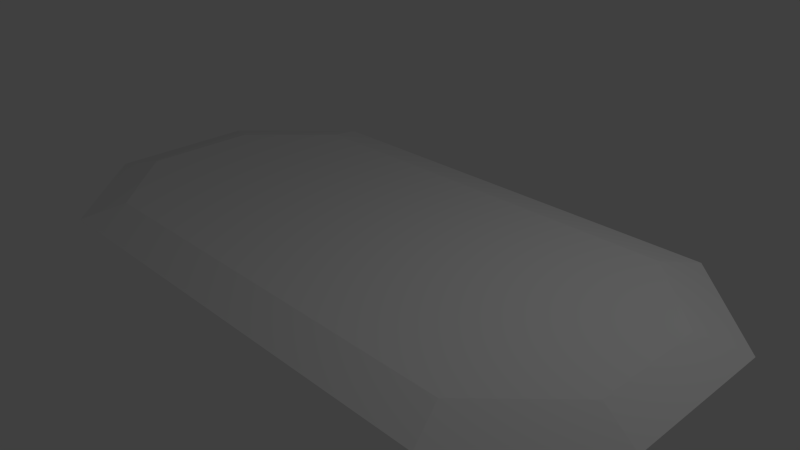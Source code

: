 # Source: LaunchPad.blend  (saved by Blender 2.72.0; exported with 4.5.12 LTS)
import bpy
from mathutils import Matrix  # noqa: F401  (used for matrix-valued properties, if any)

bpy.ops.wm.read_factory_settings(use_empty=True)
scene = bpy.context.scene
scene.name = 'Scene'

# ---- collections
col_collection_1 = bpy.data.collections.new('Collection 1'); scene.collection.children.link(col_collection_1)

# ---- materials (node trees are filled in below, after node groups)
mat_material = bpy.data.materials.new('Material')
mat_material.alpha_threshold = 0.0
mat_material.use_transparent_shadow = False
mat_material.roughness = 0.5
mat_material.line_color = (0.0, 0.0, 0.0, 1.0)

# ---- material node trees

# ---- world
world_world = bpy.data.worlds.new('World'); scene.world = world_world
world_world.color = (0.05088, 0.05088, 0.05088)
world_world.use_sun_shadow = False
world_world.sun_shadow_jitter_overblur = 0.0
world_world.cycles.sampling_method = 'MANUAL'
world_world.cycles.sample_map_resolution = 256

# ---- cameras
cam_camera = bpy.data.cameras.new('Camera')
cam_camera.clip_end = 100.0
cam_camera.lens = 35.0
cam_camera.sensor_width = 32.0
cam_camera.sensor_height = 18.0
cam_camera.ortho_scale = 7.314
cam_camera.dof.focus_distance = 0.0
cam_camera.dof.aperture_fstop = 128.0

# ---- lights
light_lamp = bpy.data.lights.new('Lamp', 'POINT')
light_lamp.transmission_factor = 0.0
light_lamp.cutoff_distance = 30.0
light_lamp.energy = 100.0
light_lamp.shadow_buffer_clip_start = 1.001
light_lamp.shadow_soft_size = 0.1
light_lamp.shadow_maximum_resolution = 0.006
light_lamp.use_absolute_resolution = True
light_lamp.cycles.use_multiple_importance_sampling = False

# ---- meshes
me_cube = bpy.data.meshes.new('Cube')
me_cube.from_pydata([(1.736, 1.306, 0.4105), (2.482, 0.5604, 0.4105), (2.482, -0.5604, 0.4105), (1.736, -1.306, 0.4105), (-1.736, -1.306, 0.4105), (-2.482, -0.5604, 0.4105), (-2.482, 0.5604, 0.4105), (-1.736, 1.306, 0.4105), (2.176, 0.429, 0.7506), (1.605, 1.0, 0.7506), (1.605, -1.0, 0.7506), (2.176, -0.429, 0.7506), (-2.176, -0.429, 0.7506), (-1.605, -1.0, 0.7506), (-1.605, 1.0, 0.7506), (-2.176, 0.429, 0.7506)], [], [(9, 0, 7, 14), (3, 10, 13, 4), (5, 12, 15, 6), (8, 9, 14, 15, 12, 13, 10, 11), (1, 8, 11, 2), (0, 9, 8, 1), (2, 11, 10, 3), (4, 13, 12, 5), (6, 15, 14, 7), (0, 1, 2, 3, 4, 5, 6, 7)])
me_cube.materials.append(mat_material)
me_cube.use_remesh_preserve_volume = False
me_cube.use_remesh_preserve_attributes = False
me_cube.use_mirror_vertex_groups = False
me_cube.update()

# ---- objects
ob_cube = bpy.data.objects.new('Cube', me_cube)
ob_lamp = bpy.data.objects.new('Lamp', light_lamp)
ob_camera = bpy.data.objects.new('Camera', cam_camera)

# ---- transforms, parenting, visibility, modifiers, constraints
ob_cube.location = (-6.905e-08, -9.666e-08, 0.03046)
ob_cube.scale = (1.853, 1.853, 0.4224)
ob_cube.lock_rotations_4d = False
ob_cube.empty_display_type = 'ARROWS'
ob_cube.lineart.crease_threshold = 0.0
ob_lamp.location = (4.076, 1.005, 5.904)
ob_lamp.rotation_euler = (0.6503, 0.05522, 1.866)
ob_lamp.lock_rotations_4d = False
ob_lamp.empty_display_type = 'ARROWS'
ob_lamp.color = (0.0, 0.0, 0.0, 0.0)
ob_lamp.lineart.crease_threshold = 0.0
ob_camera.location = (7.481, -6.508, 5.344)
ob_camera.rotation_euler = (1.109, 0.01082, 0.8149)
ob_camera.lock_rotations_4d = False
ob_camera.empty_display_type = 'ARROWS'
ob_camera.color = (0.0, 0.0, 0.0, 0.0)
ob_camera.display_type = 'WIRE'
ob_camera.lineart.crease_threshold = 0.0

# ---- collection membership
col_collection_1.objects.link(ob_cube)
col_collection_1.objects.link(ob_lamp)
col_collection_1.objects.link(ob_camera)

# ---- scene / render settings (as saved in the file)
scene.camera = ob_camera
scene.frame_start = 1; scene.frame_end = 250; scene.frame_set(1)
scene.render.engine = 'BLENDER_EEVEE_NEXT'
scene.render.resolution_percentage = 50
scene.render.dither_intensity = 0.0
scene.cycles.use_denoising = False
scene.cycles.samples = 10
scene.cycles.sampling_pattern = 'TABULATED_SOBOL'
scene.cycles.light_sampling_threshold = 0.0
scene.cycles.use_adaptive_sampling = False
scene.cycles.use_light_tree = False
scene.cycles.blur_glossy = 0.0
scene.cycles.pixel_filter_type = 'GAUSSIAN'
scene.cycles.sample_clamp_indirect = 0.0
scene.view_settings.view_transform = 'Standard'
bpy.context.view_layer.update()
